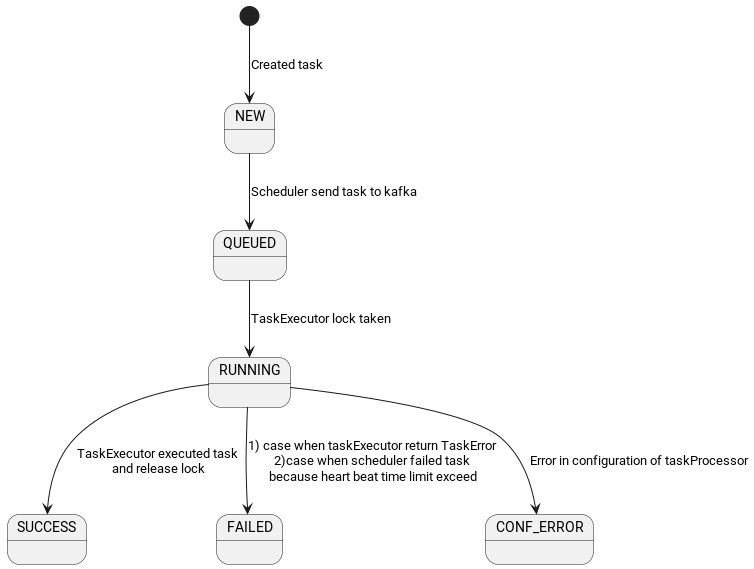

The diagram above was rendered by PlantUML. Its source (embedded in the PNG):
@startuml 
[*] --> NEW: Created task
NEW --> QUEUED: Scheduler send task to kafka
QUEUED --> RUNNING: TaskExecutor lock taken
RUNNING --> SUCCESS: TaskExecutor executed task\n and release lock
RUNNING --> FAILED: 1) case when taskExecutor return TaskError\n 2)case when scheduler failed task \n because heart beat time limit exceed
RUNNING --> CONF_ERROR: Error in configuration of taskProcessor
@enduml